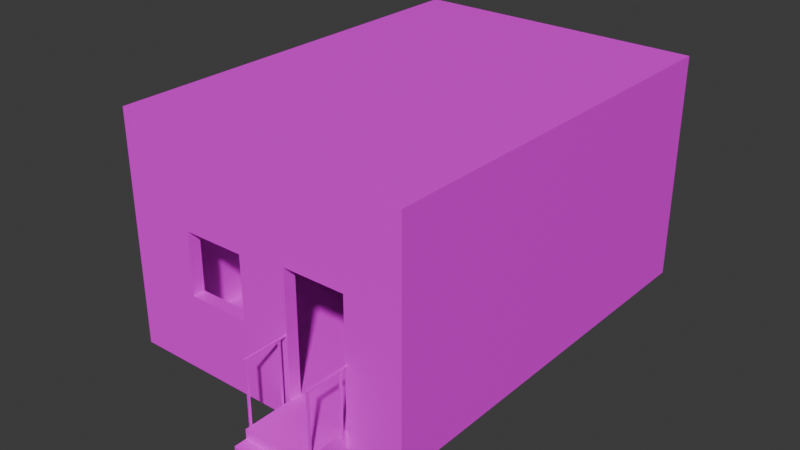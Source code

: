 # Source: windowRoom.blend  (saved by Blender 4.4.32; exported with 4.5.12 LTS)
import bpy
from mathutils import Matrix  # noqa: F401  (used for matrix-valued properties, if any)

bpy.ops.wm.read_factory_settings(use_empty=True)
scene = bpy.context.scene
scene.name = 'Scene'

# ---- collections
col_room = bpy.data.collections.new('room'); scene.collection.children.link(col_room)
col_room_model = bpy.data.collections.new('room model'); col_room.children.link(col_room_model)
col_room_rig = bpy.data.collections.new('room rig'); col_room.children.link(col_room_rig)
col_room_occlusion = bpy.data.collections.new('room occlusion'); col_room.children.link(col_room_occlusion)

# ---- images (referenced by path relative to the original .blend; pixels are not part of the script)
import os
ASSET_DIR = os.environ.get("B2B_ASSET_DIR", "")  # directory of the original .blend (textures are referenced by path, not embedded)
HERE = os.path.dirname(os.path.abspath(__file__))  # packed textures are extracted next to this script under _unpacked/

def load_image(name, relpath, width, height, colorspace="sRGB"):
    """Load a texture the original file referenced (path relative to the .blend, or extracted next to this script)."""
    p = next((c for c in (os.path.join(HERE, relpath), os.path.join(ASSET_DIR, relpath)) if relpath and os.path.exists(c)), "")
    if p:
        img = bpy.data.images.load(p, check_existing=True)
        img.name = name
    else:  # same state as the original file: an image datablock whose file is absent (Cycles renders it pink)
        img = bpy.data.images.new(name, width, height)
        img.source = "FILE"
        img.filepath = "//" + (relpath or name)
    img.colorspace_settings.name = colorspace
    return img
img_testmap_1_1 = load_image('testmap 1:1', '', 1024, 1024, 'sRGB')

# ---- materials (node trees are filled in below, after node groups)
mat_wall_inside = bpy.data.materials.new('wall inside')
mat_wall_inside.alpha_threshold = 0.0
mat_wall_inside.use_backface_culling = True
mat_wall_inside.diffuse_color = (0.1065, 0.0789, 0.8012, 1.0)
mat_wall_inside.roughness = 0.5
mat_wall_inside.line_color = (0.0, 0.0, 0.0, 1.0)
mat_floor = bpy.data.materials.new('floor')
mat_floor.alpha_threshold = 0.0
mat_floor.use_backface_culling = True
mat_floor.diffuse_color = (0.5743, 0.02949, 0.8015, 1.0)
mat_floor.roughness = 0.5
mat_floor.line_color = (0.0, 0.0, 0.0, 1.0)
mat_ceiling = bpy.data.materials.new('ceiling')
mat_ceiling.alpha_threshold = 0.0
mat_ceiling.use_backface_culling = True
mat_ceiling.diffuse_color = (0.8018, 0.03523, 0.08787, 1.0)
mat_ceiling.roughness = 0.5
mat_ceiling.line_color = (0.0, 0.0, 0.0, 1.0)
mat_wall_outside = bpy.data.materials.new('wall outside')
mat_wall_outside.alpha_threshold = 0.0
mat_wall_outside.use_backface_culling = True
mat_wall_outside.diffuse_color = (0.09886, 0.4051, 0.8015, 1.0)
mat_wall_outside.roughness = 0.5
mat_wall_outside.line_color = (0.0, 0.0, 0.0, 1.0)
mat_roof = bpy.data.materials.new('roof')
mat_roof.alpha_threshold = 0.0
mat_roof.use_backface_culling = True
mat_roof.diffuse_color = (0.302, 0.8017, 0.146, 1.0)
mat_roof.roughness = 0.5
mat_roof.line_color = (0.0, 0.0, 0.0, 1.0)
mat_stairs = bpy.data.materials.new('stairs')
mat_stairs.alpha_threshold = 0.0
mat_stairs.use_backface_culling = True
mat_stairs.diffuse_color = (0.8021, 0.4659, 0.01487, 1.0)
mat_stairs.roughness = 0.5
mat_stairs.line_color = (0.0, 0.0, 0.0, 1.0)
mat_collision_shape_001 = bpy.data.materials.new('collision shape.001')
mat_collision_shape_001.surface_render_method = 'BLENDED'
mat_collision_shape_001.blend_method = 'BLEND'
mat_collision_shape_001.alpha_threshold = 0.0
mat_collision_shape_001.diffuse_color = (0.0, 0.76, 3.805e-05, 1.0)
mat_collision_shape_001.roughness = 0.5
mat_collision_shape_001.line_color = (0.0, 0.0, 0.0, 0.5)
mat_occmesh_double_sided = bpy.data.materials.new('occmesh double sided')
mat_occmesh_double_sided.surface_render_method = 'BLENDED'
mat_occmesh_double_sided.blend_method = 'BLEND'
mat_occmesh_double_sided.alpha_threshold = 0.0
mat_occmesh_double_sided.diffuse_color = (0.1399, 0.3178, 0.8, 1.0)
mat_occmesh_double_sided.roughness = 0.5
mat_occmesh_double_sided.line_color = (0.0, 0.0, 0.0, 0.2)
mat_occmesh_single_sided = bpy.data.materials.new('occmesh single sided')
mat_occmesh_single_sided.surface_render_method = 'BLENDED'
mat_occmesh_single_sided.blend_method = 'BLEND'
mat_occmesh_single_sided.alpha_threshold = 0.0
mat_occmesh_single_sided.diffuse_color = (0.0, 0.8, 0.1037, 1.0)
mat_occmesh_single_sided.roughness = 0.5
mat_occmesh_single_sided.line_color = (0.0, 0.0, 0.0, 0.2)

# ---- material node trees
mat_wall_inside.use_nodes = True; mat_wall_inside.node_tree.nodes.clear()
_N = mat_wall_inside.node_tree.nodes; _L = mat_wall_inside.node_tree.links
n0 = _N.new('ShaderNodeOutputMaterial'); n0.name = 'Material Output'; n0.location = (300, 300)
n1 = _N.new('ShaderNodeBsdfPrincipled'); n1.name = 'Principled BSDF'; n1.location = (10, 300)
n1.inputs[3].default_value = 1.45
n2 = _N.new('ShaderNodeTexImage'); n2.name = 'Image Texture'; n2.location = (-280, 280)
n2.image = img_testmap_1_1
_L.new(n1.outputs[0], n0.inputs[0])
_L.new(n2.outputs[0], n1.inputs[0])
n0.is_active_output = True
mat_floor.use_nodes = True; mat_floor.node_tree.nodes.clear()
_N = mat_floor.node_tree.nodes; _L = mat_floor.node_tree.links
n0 = _N.new('ShaderNodeOutputMaterial'); n0.name = 'Material Output'; n0.location = (300, 300)
n1 = _N.new('ShaderNodeBsdfPrincipled'); n1.name = 'Principled BSDF'; n1.location = (10, 300)
n1.inputs[3].default_value = 1.45
n2 = _N.new('ShaderNodeTexImage'); n2.name = 'Image Texture'; n2.location = (-280, 280)
n2.image = img_testmap_1_1
_L.new(n1.outputs[0], n0.inputs[0])
_L.new(n2.outputs[0], n1.inputs[0])
n0.is_active_output = True
mat_ceiling.use_nodes = True; mat_ceiling.node_tree.nodes.clear()
_N = mat_ceiling.node_tree.nodes; _L = mat_ceiling.node_tree.links
n0 = _N.new('ShaderNodeOutputMaterial'); n0.name = 'Material Output'; n0.location = (300, 300)
n1 = _N.new('ShaderNodeBsdfPrincipled'); n1.name = 'Principled BSDF'; n1.location = (10, 300)
n1.inputs[3].default_value = 1.45
n2 = _N.new('ShaderNodeTexImage'); n2.name = 'Image Texture'; n2.location = (-280, 280)
n2.image = img_testmap_1_1
_L.new(n1.outputs[0], n0.inputs[0])
_L.new(n2.outputs[0], n1.inputs[0])
n0.is_active_output = True
mat_wall_outside.use_nodes = True; mat_wall_outside.node_tree.nodes.clear()
_N = mat_wall_outside.node_tree.nodes; _L = mat_wall_outside.node_tree.links
n0 = _N.new('ShaderNodeOutputMaterial'); n0.name = 'Material Output'; n0.location = (300, 300)
n1 = _N.new('ShaderNodeBsdfPrincipled'); n1.name = 'Principled BSDF'; n1.location = (10, 300)
n1.inputs[3].default_value = 1.45
n2 = _N.new('ShaderNodeTexImage'); n2.name = 'Image Texture'; n2.location = (-280, 280)
n2.image = img_testmap_1_1
_L.new(n1.outputs[0], n0.inputs[0])
_L.new(n2.outputs[0], n1.inputs[0])
n0.is_active_output = True
mat_roof.use_nodes = True; mat_roof.node_tree.nodes.clear()
_N = mat_roof.node_tree.nodes; _L = mat_roof.node_tree.links
n0 = _N.new('ShaderNodeOutputMaterial'); n0.name = 'Material Output'; n0.location = (300, 300)
n1 = _N.new('ShaderNodeBsdfPrincipled'); n1.name = 'Principled BSDF'; n1.location = (10, 300)
n1.inputs[3].default_value = 1.45
n2 = _N.new('ShaderNodeTexImage'); n2.name = 'Image Texture'; n2.location = (-280, 280)
n2.image = img_testmap_1_1
_L.new(n1.outputs[0], n0.inputs[0])
_L.new(n2.outputs[0], n1.inputs[0])
n0.is_active_output = True
mat_stairs.use_nodes = True; mat_stairs.node_tree.nodes.clear()
_N = mat_stairs.node_tree.nodes; _L = mat_stairs.node_tree.links
n0 = _N.new('ShaderNodeOutputMaterial'); n0.name = 'Material Output'; n0.location = (300, 300)
n1 = _N.new('ShaderNodeBsdfPrincipled'); n1.name = 'Principled BSDF'; n1.location = (10, 300)
n1.inputs[3].default_value = 1.45
n2 = _N.new('ShaderNodeTexImage'); n2.name = 'Image Texture'; n2.location = (-280, 280)
n2.image = img_testmap_1_1
_L.new(n1.outputs[0], n0.inputs[0])
_L.new(n2.outputs[0], n1.inputs[0])
n0.is_active_output = True
mat_collision_shape_001.use_nodes = True; mat_collision_shape_001.node_tree.nodes.clear()
_N = mat_collision_shape_001.node_tree.nodes; _L = mat_collision_shape_001.node_tree.links
n0 = _N.new('ShaderNodeBsdfPrincipled'); n0.name = 'Principled BSDF'; n0.location = (10, 300)
n0.distribution = 'GGX'
n0.subsurface_method = 'BURLEY'
n0.inputs[0].default_value = (0.0, 0.76, 3.8e-05, 1.0)
n0.inputs[3].default_value = 1.45
n0.inputs[4].default_value = 0.5
n0.inputs[27].default_value = (0.0, 0.0, 0.0, 1.0)
n0.inputs[28].default_value = 1.0
n1 = _N.new('ShaderNodeOutputMaterial'); n1.name = 'Material Output'; n1.location = (300, 300)
_L.new(n0.outputs[0], n1.inputs[0])
n1.is_active_output = True
mat_occmesh_double_sided.use_nodes = True; mat_occmesh_double_sided.node_tree.nodes.clear()
_N = mat_occmesh_double_sided.node_tree.nodes; _L = mat_occmesh_double_sided.node_tree.links
n0 = _N.new('ShaderNodeBsdfPrincipled'); n0.name = 'Principled BSDF'; n0.location = (10, 300)
n0.distribution = 'GGX'
n0.subsurface_method = 'BURLEY'
n0.inputs[0].default_value = (0.1399, 0.3178, 0.8, 1.0)
n0.inputs[3].default_value = 1.45
n0.inputs[4].default_value = 0.25
n0.inputs[27].default_value = (0.0, 0.0, 0.0, 1.0)
n0.inputs[28].default_value = 1.0
n1 = _N.new('ShaderNodeOutputMaterial'); n1.name = 'Material Output'; n1.location = (300, 300)
_L.new(n0.outputs[0], n1.inputs[0])
n1.is_active_output = True
mat_occmesh_single_sided.use_nodes = True; mat_occmesh_single_sided.node_tree.nodes.clear()
_N = mat_occmesh_single_sided.node_tree.nodes; _L = mat_occmesh_single_sided.node_tree.links
n0 = _N.new('ShaderNodeBsdfPrincipled'); n0.name = 'Principled BSDF'; n0.location = (10, 300)
n0.distribution = 'GGX'
n0.subsurface_method = 'BURLEY'
n0.inputs[0].default_value = (0.0, 0.8, 0.1037, 1.0)
n0.inputs[3].default_value = 1.45
n0.inputs[4].default_value = 0.25
n0.inputs[27].default_value = (0.0, 0.0, 0.0, 1.0)
n0.inputs[28].default_value = 1.0
n1 = _N.new('ShaderNodeOutputMaterial'); n1.name = 'Material Output'; n1.location = (300, 300)
_L.new(n0.outputs[0], n1.inputs[0])
n1.is_active_output = True

# ---- world
world_world = bpy.data.worlds.new('World'); scene.world = world_world
world_world.use_nodes = True; world_world.node_tree.nodes.clear()
_N = world_world.node_tree.nodes; _L = world_world.node_tree.links
n0 = _N.new('ShaderNodeOutputWorld'); n0.name = 'World Output'; n0.location = (300, 300)
n1 = _N.new('ShaderNodeBackground'); n1.name = 'Background'; n1.location = (10, 300)
n1.inputs[0].default_value = (0.05088, 0.05088, 0.05088, 1.0)
_L.new(n1.outputs[0], n0.inputs[0])
n0.is_active_output = True
world_world.color = (0.05088, 0.05088, 0.05088)
world_world.sun_shadow_jitter_overblur = 0.0

# ---- meshes
me_room = bpy.data.meshes.new('room')
me_room.from_pydata([(2.0, 3.0, 0.3), (-2.0, -3.0, 3.3), (2.0, -3.0, 0.3), (-2.0, 3.0, 3.3), (-2.0, 3.0, 0.3), (2.0, 3.0, 3.3), (-2.0, -3.0, 0.3), (2.0, -3.0, 3.3), (2.4, 3.5, 0.0), (-2.4, 3.5, 3.7), (-2.4, 3.5, 0.0), (2.4, 3.5, 3.7), (-2.4, -3.2, 3.7), (-2.4, -3.2, 0.0), (2.4, -3.2, 0.0), (2.4, -3.2, 3.7), (1.5, -3.0, 0.3), (1.5, -3.0, 2.3), (0.5, -3.0, 2.3), (0.5, -3.0, 0.3), (1.5, -3.2, 0.3), (1.5, -3.2, 2.3), (0.5, -3.2, 2.3), (0.5, -3.2, 0.3), (-0.3, -3.0, 2.2), (-0.3, -3.0, 1.2), (-1.3, -3.0, 2.2), (-1.3, -3.0, 1.2), (-0.3, -3.2, 2.2), (-0.3, -3.2, 1.2), (-1.3, -3.2, 2.2), (-1.3, -3.2, 1.2), (1.5, -4.0, 0.3), (0.5, -4.0, 0.3), (1.5, -4.0, 0.15), (0.5, -4.0, 0.15), (1.5, -4.2, 0.15), (0.5, -4.2, 0.15), (1.5, -4.2, -5.96e-08), (0.5, -4.2, -5.96e-08), (1.5, -3.2, -5.96e-08), (0.5, -3.2, -5.96e-08), (1.5, -3.9, 0.28), (1.5, -3.87, 0.28), (1.5, -3.87, 0.25), (1.5, -3.9, 0.25), (1.51, -3.9, 0.28), (1.51, -3.87, 0.28), (1.54, -3.87, 0.25), (1.54, -3.9, 0.25), (1.51, -3.9, 1.28), (1.51, -3.87, 1.28), (1.54, -3.87, 1.28), (1.54, -3.9, 1.28), (1.5, -3.33, 0.28), (1.5, -3.3, 0.28), (1.5, -3.3, 0.25), (1.5, -3.33, 0.25), (1.51, -3.33, 0.28), (1.51, -3.3, 0.28), (1.54, -3.3, 0.25), (1.54, -3.33, 0.25), (1.51, -3.33, 1.28), (1.51, -3.3, 1.28), (1.54, -3.3, 1.28), (1.54, -3.33, 1.28), (1.51, -3.92, 1.28), (1.51, -3.92, 1.3), (1.54, -3.92, 1.28), (1.54, -3.92, 1.3), (1.51, -3.2, 1.28), (1.51, -3.2, 1.3), (1.54, -3.2, 1.28), (1.54, -3.2, 1.3), (0.4975, -3.9, 0.28), (0.4975, -3.87, 0.28), (0.4975, -3.87, 0.25), (0.4975, -3.9, 0.25), (0.4875, -3.9, 0.28), (0.4875, -3.87, 0.28), (0.4575, -3.87, 0.25), (0.4575, -3.9, 0.25), (0.4875, -3.9, 1.28), (0.4875, -3.87, 1.28), (0.4575, -3.87, 1.28), (0.4575, -3.9, 1.28), (0.4975, -3.33, 0.28), (0.4975, -3.3, 0.28), (0.4975, -3.3, 0.25), (0.4975, -3.33, 0.25), (0.4875, -3.33, 0.28), (0.4875, -3.3, 0.28), (0.4575, -3.3, 0.25), (0.4575, -3.33, 0.25), (0.4875, -3.33, 1.28), (0.4875, -3.3, 1.28), (0.4575, -3.3, 1.28), (0.4575, -3.33, 1.28), (0.4875, -3.92, 1.28), (0.4875, -3.92, 1.3), (0.4575, -3.92, 1.28), (0.4575, -3.92, 1.3), (0.4875, -3.2, 1.28), (0.4875, -3.2, 1.3), (0.4575, -3.2, 1.28), (0.4575, -3.2, 1.3)], [], [(4, 0, 5, 3), (6, 4, 3, 1), (10, 9, 11, 8), (1, 3, 5, 7), (0, 2, 7, 5), (7, 2, 16, 17), (9, 10, 13, 12), (8, 11, 15, 14), (11, 9, 12, 15), (18, 22, 23, 19), (17, 21, 22, 18), (16, 20, 21, 17), (2, 0, 16), (6, 1, 26, 27), (24, 25, 29, 28), (26, 24, 28, 30), (27, 26, 30, 31), (25, 27, 31, 29), (19, 25, 24, 18), (25, 19, 6, 27), (26, 1, 24), (17, 18, 7), (1, 7, 18, 24), (4, 6, 19), (4, 19, 16, 0), (13, 31, 30, 12), (23, 22, 28, 29), (15, 21, 20, 14), (21, 15, 22), (30, 28, 12), (12, 28, 22, 15), (29, 31, 13, 23), (23, 13, 41), (19, 23, 20, 16), (20, 23, 33, 32), (32, 33, 35, 34), (34, 35, 37, 36), (36, 37, 39, 38), (34, 40, 20, 32), (40, 34, 36, 38), (20, 40, 14), (23, 41, 35, 33), (35, 41, 39, 37), (42, 45, 49, 46), (43, 47, 48, 44), (44, 48, 49, 45), (42, 46, 47, 43), (48, 52, 53, 49), (46, 50, 51, 47), (46, 49, 53, 50), (47, 51, 52, 48), (54, 57, 61, 58), (55, 59, 60, 56), (56, 60, 61, 57), (54, 58, 59, 55), (60, 64, 65, 61), (58, 62, 63, 59), (58, 61, 65, 62), (59, 63, 64, 60), (66, 68, 69, 67), (74, 78, 81, 77), (68, 66, 70, 72), (69, 68, 72, 73), (67, 69, 73, 71), (66, 67, 71, 70), (75, 76, 80, 79), (76, 77, 81, 80), (74, 75, 79, 78), (80, 81, 85, 84), (78, 79, 83, 82), (78, 82, 85, 81), (79, 80, 84, 83), (86, 90, 93, 89), (87, 88, 92, 91), (88, 89, 93, 92), (86, 87, 91, 90), (92, 93, 97, 96), (90, 91, 95, 94), (90, 94, 97, 93), (91, 92, 96, 95), (98, 99, 101, 100), (100, 104, 102, 98), (101, 105, 104, 100), (99, 103, 105, 101), (98, 102, 103, 99)])
me_room.polygons.foreach_set('material_index', [0, 0, 3, 2, 0, 0, 3, 3, 4, 0, 0, 0, 1, 0, 0, 0, 0, 0, 0, 0, 0, 0, 0, 1, 1, 3, 3, 3, 3, 3, 3, 3, 3, 1, 5, 5, 5, 5, 5, 5, 3, 5, 5, 5, 5, 5, 5, 5, 5, 5, 5, 5, 5, 5, 5, 5, 5, 5, 5, 5, 5, 5, 5, 5, 5, 5, 5, 5, 5, 5, 5, 5, 5, 5, 5, 5, 5, 5, 5, 5, 5, 5, 5, 5, 5])
_k = set([(0, 2), (0, 4), (0, 5), (1, 3), (1, 6), (1, 7), (2, 7), (2, 16), (3, 4), (3, 5), (4, 6), (5, 7), (6, 19), (8, 11), (9, 10), (9, 11), (9, 12), (11, 15), (12, 13), (12, 15), (14, 15), (16, 17), (16, 20), (17, 18), (17, 21), (18, 19), (18, 22), (19, 23), (20, 21), (20, 32), (20, 40), (21, 22), (22, 23), (23, 33), (23, 41), (24, 25), (24, 26), (24, 28), (25, 27), (25, 29), (26, 27), (26, 30), (27, 31), (28, 29), (28, 30), (29, 31), (30, 31), (32, 33), (32, 34), (33, 35), (34, 35), (34, 36), (35, 37), (36, 37), (36, 38), (37, 39), (42, 46), (43, 47), (44, 48), (45, 49), (46, 47), (46, 50), (47, 51), (48, 49), (48, 52), (49, 53), (54, 58), (55, 59), (56, 60), (57, 61), (58, 59), (58, 62), (59, 63), (60, 61), (60, 64), (61, 65), (66, 67), (66, 68), (66, 70), (67, 69), (67, 71), (68, 69), (68, 72), (69, 73), (74, 78), (75, 79), (76, 80), (77, 81), (78, 79), (78, 82), (79, 83), (80, 81), (80, 84), (81, 85), (86, 90), (87, 91), (88, 92), (89, 93), (90, 91), (90, 94), (91, 95), (92, 93), (92, 96), (93, 97), (98, 99), (98, 100), (98, 102), (99, 101), (99, 103), (100, 101), (100, 104), (101, 105)])
me_room.attributes.new('sharp_edge', 'BOOLEAN', 'EDGE').data.foreach_set('value', [ (min(e.vertices), max(e.vertices)) in _k for e in me_room.edges])
_uv = me_room.uv_layers.new(name='UVMap')
_uv.uv.foreach_set('vector', [-4.0, 0.6, 4.0, 0.6, 4.0, 6.6, -4.0, 6.6, -6.0, 0.6, 6.0, 0.6, 6.0, 6.6, -6.0, 6.6, 4.8, 0.0, 4.8, 7.4, -4.8, 7.4, -4.8, 0.0, -4.0, 6.0, -4.0, -6.0, 4.0, -6.0, 4.0, 6.0, -6.0, 0.6, 6.0, 0.6, 6.0, 6.6, -6.0, 6.6, -4.0, 6.6, -4.0, 0.6, -3.0, 0.6, -3.0, 4.6, -7.0, 7.4, -7.0, 0.0, 6.4, 0.0, 6.4, 7.4, 7.0, 0.0, 7.0, 7.4, -6.4, 7.4, -6.4, 0.0, 4.8, 7.0, -4.8, 7.0, -4.8, -6.4, 4.8, -6.4, -6.0, 4.6, -6.4, 4.6, -6.4, 0.6, -6.0, 0.6, 3.0, 6.0, 3.0, 6.4, 1.0, 6.4, 1.0, 6.0, 6.0, 0.6, 6.4, 0.6, 6.4, 4.6, 6.0, 4.6, 4.0, -6.0, 4.0, 6.0, 3.0, -6.0, 4.0, 0.6, 4.0, 6.6, 2.6, 4.4, 2.6, 2.4, 6.0, 4.4, 6.0, 2.4, 6.4, 2.4, 6.4, 4.4, -2.6, 6.0, -0.6, 6.0, -0.6, 6.4, -2.6, 6.4, -6.0, 2.4, -6.0, 4.4, -6.4, 4.4, -6.4, 2.4, -0.6, -6.0, -2.6, -6.0, -2.6, -6.4, -0.6, -6.4, -1.0, 0.6, 0.6, 2.4, 0.6, 4.4, -1.0, 4.6, 0.6, 2.4, -1.0, 0.6, 4.0, 0.6, 2.6, 2.4, 2.6, 4.4, 4.0, 6.6, 0.6, 4.4, -3.0, 4.6, -1.0, 4.6, -4.0, 6.6, 4.0, 6.6, -4.0, 6.6, -1.0, 4.6, 0.6, 4.4, -4.0, 6.0, -4.0, -6.0, 1.0, -6.0, -4.0, 6.0, 1.0, -6.0, 3.0, -6.0, 4.0, 6.0, -4.8, 0.0, -2.6, 2.4, -2.6, 4.4, -4.8, 7.4, 1.0, 0.6, 1.0, 4.6, -0.6, 4.4, -0.6, 2.4, 4.8, 7.4, 3.0, 4.6, 3.0, 0.6, 4.8, 0.0, 3.0, 4.6, 4.8, 7.4, 1.0, 4.6, -2.6, 4.4, -0.6, 4.4, -4.8, 7.4, -4.8, 7.4, -0.6, 4.4, 1.0, 4.6, 4.8, 7.4, -0.6, 2.4, -2.6, 2.4, -4.8, 0.0, 1.0, 0.6, 1.0, 0.6, -4.8, 0.0, 1.0, -1.192e-07, 1.0, -6.0, 1.0, -6.4, 3.0, -6.4, 3.0, -6.0, 3.0, -6.4, 1.0, -6.4, 1.0, -8.0, 3.0, -8.0, 3.0, 0.6, 1.0, 0.6, 1.0, 0.3, 3.0, 0.3, 3.0, -8.0, 1.0, -8.0, 1.0, -8.4, 3.0, -8.4, 3.0, 0.3, 1.0, 0.3, 1.0, -1.192e-07, 3.0, -1.192e-07, -8.0, 0.3, -6.4, -1.192e-07, -6.4, 0.6, -8.0, 0.6, -6.4, -1.192e-07, -8.0, 0.3, -8.4, 0.3, -8.4, -1.192e-07, 3.0, 0.6, 3.0, -1.192e-07, 4.8, 0.0, 6.4, 0.6, 6.4, -1.192e-07, 8.0, 0.3, 8.0, 0.6, 8.0, 0.3, 6.4, -1.192e-07, 8.4, -1.192e-07, 8.4, 0.3, 3.0, 0.56, 3.0, 0.5, 3.08, 0.5, 3.02, 0.56, -3.0, 0.56, -3.02, 0.56, -3.08, 0.5, -3.0, 0.5, 3.0, 7.74, 3.08, 7.74, 3.08, 7.8, 3.0, 7.8, 3.0, -7.8, 3.02, -7.8, 3.02, -7.74, 3.0, -7.74, -7.74, 0.5, -7.74, 2.56, -7.8, 2.56, -7.8, 0.5, 7.8, 0.56, 7.8, 2.56, 7.74, 2.56, 7.74, 0.56, 3.02, 0.56, 3.08, 0.5, 3.08, 2.56, 3.02, 2.56, -3.02, 0.56, -3.02, 2.56, -3.08, 2.56, -3.08, 0.5, 3.0, 0.56, 3.0, 0.5, 3.08, 0.5, 3.02, 0.56, -3.0, 0.56, -3.02, 0.56, -3.08, 0.5, -3.0, 0.5, 3.0, 6.6, 3.08, 6.6, 3.08, 6.66, 3.0, 6.66, 3.0, -6.66, 3.02, -6.66, 3.02, -6.6, 3.0, -6.6, -6.6, 0.5, -6.6, 2.56, -6.66, 2.56, -6.66, 0.5, 6.66, 0.56, 6.66, 2.56, 6.6, 2.56, 6.6, 0.56, 3.02, 0.56, 3.08, 0.5, 3.08, 2.56, 3.02, 2.56, -3.02, 0.56, -3.02, 2.56, -3.08, 2.56, -3.08, 0.5, 3.02, 2.56, 3.08, 2.56, 3.08, 2.6, 3.02, 2.6, 0.995, 0.56, 0.975, 0.56, 0.915, 0.5, 0.995, 0.5, 3.08, 7.84, 3.02, 7.84, 3.02, 6.4, 3.08, 6.4, -7.84, 2.6, -7.84, 2.56, -6.4, 2.56, -6.4, 2.6, 3.02, -7.84, 3.08, -7.84, 3.08, -6.4, 3.02, -6.4, 7.84, 2.56, 7.84, 2.6, 6.4, 2.6, 6.4, 2.56, -0.995, 0.56, -0.995, 0.5, -0.915, 0.5, -0.975, 0.56, 0.995, 7.74, 0.995, 7.8, 0.915, 7.8, 0.915, 7.74, 0.995, -7.8, 0.995, -7.74, 0.975, -7.74, 0.975, -7.8, 7.74, 0.5, 7.8, 0.5, 7.8, 2.56, 7.74, 2.56, -7.8, 0.56, -7.74, 0.56, -7.74, 2.56, -7.8, 2.56, 0.975, 0.56, 0.975, 2.56, 0.915, 2.56, 0.915, 0.5, -0.975, 0.56, -0.915, 0.5, -0.915, 2.56, -0.975, 2.56, 0.995, 0.56, 0.975, 0.56, 0.915, 0.5, 0.995, 0.5, -0.995, 0.56, -0.995, 0.5, -0.915, 0.5, -0.975, 0.56, 0.995, 6.6, 0.995, 6.66, 0.915, 6.66, 0.915, 6.6, 0.995, -6.66, 0.995, -6.6, 0.975, -6.6, 0.975, -6.66, 6.6, 0.5, 6.66, 0.5, 6.66, 2.56, 6.6, 2.56, -6.66, 0.56, -6.6, 0.56, -6.6, 2.56, -6.66, 2.56, 0.975, 0.56, 0.975, 2.56, 0.915, 2.56, 0.915, 0.5, -0.975, 0.56, -0.915, 0.5, -0.915, 2.56, -0.975, 2.56, 0.975, 2.56, 0.975, 2.6, 0.915, 2.6, 0.915, 2.56, 0.915, 7.84, 0.915, 6.4, 0.975, 6.4, 0.975, 7.84, 7.84, 2.6, 6.4, 2.6, 6.4, 2.56, 7.84, 2.56, 0.975, -7.84, 0.975, -6.4, 0.915, -6.4, 0.915, -7.84, -7.84, 2.56, -6.4, 2.56, -6.4, 2.6, -7.84, 2.6])
me_room.materials.append(mat_wall_inside)
me_room.materials.append(mat_floor)
me_room.materials.append(mat_ceiling)
me_room.materials.append(mat_wall_outside)
me_room.materials.append(mat_roof)
me_room.materials.append(mat_stairs)
me_room.use_mirror_vertex_groups = False
me_room.update()
me_collision_box_001 = bpy.data.meshes.new('collision box.001')
me_collision_box_001.from_pydata([(0.5, 0.5, -0.5), (0.5, -0.5, -0.5), (-0.5, -0.5, -0.5), (-0.5, 0.5, -0.5), (0.5, 0.5, 0.5), (0.5, -0.5, 0.5), (-0.5, -0.5, 0.5), (-0.5, 0.5, 0.5)], [], [(0, 1, 2, 3), (4, 7, 6, 5), (0, 4, 5, 1), (1, 5, 6, 2), (2, 6, 7, 3), (4, 0, 3, 7)])
me_collision_box_001.materials.append(mat_collision_shape_001)
me_collision_box_001.use_remesh_preserve_volume = False
me_collision_box_001.use_remesh_preserve_attributes = False
me_collision_box_001.use_mirror_vertex_groups = False
me_collision_box_001.update()
me_room_occmesh = bpy.data.meshes.new('room occmesh')
me_room_occmesh.from_pydata([(0.45, -3.1, 2.35), (-2.1, -3.1, 0.15), (-2.1, 3.1, 0.15), (2.1, 3.1, 0.15), (2.1, -3.1, 0.15), (1.55, -3.1, 0.15), (0.45, -3.1, 0.15), (-2.1, -3.1, 3.4), (-2.1, 3.1, 3.4), (2.1, 3.1, 3.4), (2.1, -3.1, 3.4), (1.55, -3.1, 2.35), (-1.35, -3.1, 2.25), (-0.25, -3.1, 2.25), (-0.25, -3.1, 1.15), (-1.35, -3.1, 1.15)], [], [(2, 3, 9, 8), (0, 7, 10, 11), (3, 4, 10, 9), (5, 11, 10, 4), (8, 7, 1, 2), (3, 2, 1, 4), (7, 8, 9, 10), (14, 13, 0, 6), (14, 6, 1, 15), (1, 7, 12, 15), (0, 13, 12, 7)])
me_room_occmesh.materials.append(mat_occmesh_double_sided)
me_room_occmesh.materials.append(mat_occmesh_single_sided)
me_room_occmesh.use_remesh_preserve_volume = False
me_room_occmesh.use_remesh_preserve_attributes = False
me_room_occmesh.use_mirror_vertex_groups = False
me_room_occmesh.update()

# ---- objects
ob_room = bpy.data.objects.new('room', me_room)
ob_collision_box_001 = bpy.data.objects.new('collision box.001', me_collision_box_001)
ob_collision_box_002 = bpy.data.objects.new('collision box.002', me_collision_box_001)
ob_collision_box_003 = bpy.data.objects.new('collision box.003', me_collision_box_001)
ob_collision_box_004 = bpy.data.objects.new('collision box.004', me_collision_box_001)
ob_collision_box_005 = bpy.data.objects.new('collision box.005', me_collision_box_001)
ob_collision_box_006 = bpy.data.objects.new('collision box.006', me_collision_box_001)
ob_collision_box_007 = bpy.data.objects.new('collision box.007', me_collision_box_001)
ob_collision_box_008 = bpy.data.objects.new('collision box.008', me_collision_box_001)
ob_collision_box_009 = bpy.data.objects.new('collision box.009', me_collision_box_001)
ob_collision_box_010 = bpy.data.objects.new('collision box.010', me_collision_box_001)
ob_collision_box_011 = bpy.data.objects.new('collision box.011', me_collision_box_001)
ob_collision_box_012 = bpy.data.objects.new('collision box.012', me_collision_box_001)
ob_collision_box_013 = bpy.data.objects.new('collision box.013', me_collision_box_001)
ob_collision_box_014 = bpy.data.objects.new('collision box.014', me_collision_box_001)
ob_collision_box_015 = bpy.data.objects.new('collision box.015', me_collision_box_001)
ob_room_occmesh = bpy.data.objects.new('room occmesh', me_room_occmesh)

# ---- transforms, parenting, visibility, modifiers, constraints
ob_room.location = (0.0, 0.0, 0.0)
ob_room.lock_rotations_4d = False
ob_room.empty_display_type = 'ARROWS'
ob_room.lineart.crease_threshold = 0.0
ob_collision_box_001.parent = ob_room
ob_collision_box_001.location = (2.1, 0.0, 1.75)
ob_collision_box_001.scale = (0.2, 6.0, 3.5)
ob_collision_box_001.lock_rotations_4d = False
ob_collision_box_001.empty_display_type = 'ARROWS'
ob_collision_box_001.display_type = 'SOLID'
ob_collision_box_001.show_transparent = True
ob_collision_box_001.lineart.crease_threshold = 0.0
ob_collision_box_002.parent = ob_room
ob_collision_box_002.location = (-2.1, 0.0, 1.75)
ob_collision_box_002.scale = (0.2, 6.0, 3.5)
ob_collision_box_002.lock_rotations_4d = False
ob_collision_box_002.empty_display_type = 'ARROWS'
ob_collision_box_002.display_type = 'SOLID'
ob_collision_box_002.show_transparent = True
ob_collision_box_002.lineart.crease_threshold = 0.0
ob_collision_box_003.parent = ob_room
ob_collision_box_003.location = (2.384e-07, 3.1, 1.75)
ob_collision_box_003.scale = (4.4, 0.2, 3.5)
ob_collision_box_003.lock_rotations_4d = False
ob_collision_box_003.empty_display_type = 'ARROWS'
ob_collision_box_003.display_type = 'SOLID'
ob_collision_box_003.show_transparent = True
ob_collision_box_003.lineart.crease_threshold = 0.0
ob_collision_box_004.parent = ob_room
ob_collision_box_004.location = (2.384e-07, -3.1, 2.9)
ob_collision_box_004.scale = (4.4, 0.2, 1.2)
ob_collision_box_004.lock_rotations_4d = False
ob_collision_box_004.empty_display_type = 'ARROWS'
ob_collision_box_004.display_type = 'SOLID'
ob_collision_box_004.show_transparent = True
ob_collision_box_004.lineart.crease_threshold = 0.0
ob_collision_box_005.parent = ob_room
ob_collision_box_005.location = (-0.85, -3.1, 0.75)
ob_collision_box_005.scale = (2.7, 0.2, 0.9)
ob_collision_box_005.lock_rotations_4d = False
ob_collision_box_005.empty_display_type = 'ARROWS'
ob_collision_box_005.display_type = 'SOLID'
ob_collision_box_005.show_transparent = True
ob_collision_box_005.lineart.crease_threshold = 0.0
ob_collision_box_006.parent = ob_room
ob_collision_box_006.location = (0.0, -3.1, 0.15)
ob_collision_box_006.scale = (4.4, 0.2, 0.3)
ob_collision_box_006.lock_rotations_4d = False
ob_collision_box_006.empty_display_type = 'ARROWS'
ob_collision_box_006.display_type = 'SOLID'
ob_collision_box_006.show_transparent = True
ob_collision_box_006.lineart.crease_threshold = 0.0
ob_collision_box_007.parent = ob_room
ob_collision_box_007.location = (-1.75, -3.1, 1.75)
ob_collision_box_007.scale = (0.9, 0.2, 1.1)
ob_collision_box_007.lock_rotations_4d = False
ob_collision_box_007.empty_display_type = 'ARROWS'
ob_collision_box_007.display_type = 'SOLID'
ob_collision_box_007.show_transparent = True
ob_collision_box_007.lineart.crease_threshold = 0.0
ob_collision_box_008.parent = ob_room
ob_collision_box_008.location = (0.1, -3.1, 1.75)
ob_collision_box_008.scale = (0.8, 0.2, 1.1)
ob_collision_box_008.lock_rotations_4d = False
ob_collision_box_008.empty_display_type = 'ARROWS'
ob_collision_box_008.display_type = 'SOLID'
ob_collision_box_008.show_transparent = True
ob_collision_box_008.lineart.crease_threshold = 0.0
ob_collision_box_009.parent = ob_room
ob_collision_box_009.location = (1.85, -3.1, 1.3)
ob_collision_box_009.scale = (0.7, 0.2, 2.0)
ob_collision_box_009.lock_rotations_4d = False
ob_collision_box_009.empty_display_type = 'ARROWS'
ob_collision_box_009.display_type = 'SOLID'
ob_collision_box_009.show_transparent = True
ob_collision_box_009.lineart.crease_threshold = 0.0
ob_collision_box_010.parent = ob_room
ob_collision_box_010.location = (0.0, 0.0, 3.4)
ob_collision_box_010.scale = (4.0, 6.0, 0.2)
ob_collision_box_010.lock_rotations_4d = False
ob_collision_box_010.empty_display_type = 'ARROWS'
ob_collision_box_010.display_type = 'SOLID'
ob_collision_box_010.show_transparent = True
ob_collision_box_010.lineart.crease_threshold = 0.0
ob_collision_box_011.parent = ob_room
ob_collision_box_011.location = (0.0, 0.0, 0.15)
ob_collision_box_011.scale = (4.0, 6.0, 0.3)
ob_collision_box_011.lock_rotations_4d = False
ob_collision_box_011.empty_display_type = 'ARROWS'
ob_collision_box_011.display_type = 'SOLID'
ob_collision_box_011.show_transparent = True
ob_collision_box_011.lineart.crease_threshold = 0.0
ob_collision_box_012.parent = ob_room
ob_collision_box_012.location = (1.0, -3.5, 0.15)
ob_collision_box_012.scale = (1.0, 0.6, 0.3)
ob_collision_box_012.lock_rotations_4d = False
ob_collision_box_012.empty_display_type = 'ARROWS'
ob_collision_box_012.display_type = 'SOLID'
ob_collision_box_012.show_transparent = True
ob_collision_box_012.lineart.crease_threshold = 0.0
ob_collision_box_013.parent = ob_room
ob_collision_box_013.location = (1.0, -3.985, 0.0201)
ob_collision_box_013.rotation_euler = (0.5236, 1.11e-16, 2.975e-17)
ob_collision_box_013.scale = (1.0, 0.6, 0.3)
ob_collision_box_013.lock_rotations_4d = False
ob_collision_box_013.empty_display_type = 'ARROWS'
ob_collision_box_013.display_type = 'SOLID'
ob_collision_box_013.show_transparent = True
ob_collision_box_013.lineart.crease_threshold = 0.0
ob_collision_box_014.parent = ob_room
ob_collision_box_014.location = (1.525, -3.6, 0.65)
ob_collision_box_014.scale = (0.05, 0.8, 1.3)
ob_collision_box_014.lock_rotations_4d = False
ob_collision_box_014.empty_display_type = 'ARROWS'
ob_collision_box_014.display_type = 'SOLID'
ob_collision_box_014.show_transparent = True
ob_collision_box_014.lineart.crease_threshold = 0.0
ob_collision_box_015.parent = ob_room
ob_collision_box_015.location = (0.475, -3.6, 0.65)
ob_collision_box_015.scale = (0.05, 0.8, 1.3)
ob_collision_box_015.lock_rotations_4d = False
ob_collision_box_015.empty_display_type = 'ARROWS'
ob_collision_box_015.display_type = 'SOLID'
ob_collision_box_015.show_transparent = True
ob_collision_box_015.lineart.crease_threshold = 0.0
ob_room_occmesh.location = (0.0, 0.0, 0.0)
ob_room_occmesh.display_type = 'SOLID'
ob_room_occmesh.show_wire = True
ob_room_occmesh.show_transparent = True
ob_room_occmesh.lineart.crease_threshold = 0.0

# ---- collection membership
col_room_model.objects.link(ob_room)
col_room_rig.objects.link(ob_collision_box_001)
col_room_rig.objects.link(ob_collision_box_002)
col_room_rig.objects.link(ob_collision_box_003)
col_room_rig.objects.link(ob_collision_box_004)
col_room_rig.objects.link(ob_collision_box_005)
col_room_rig.objects.link(ob_collision_box_006)
col_room_rig.objects.link(ob_collision_box_007)
col_room_rig.objects.link(ob_collision_box_008)
col_room_rig.objects.link(ob_collision_box_009)
col_room_rig.objects.link(ob_collision_box_010)
col_room_rig.objects.link(ob_collision_box_011)
col_room_rig.objects.link(ob_collision_box_012)
col_room_rig.objects.link(ob_collision_box_013)
col_room_rig.objects.link(ob_collision_box_014)
col_room_rig.objects.link(ob_collision_box_015)
col_room_occlusion.objects.link(ob_room_occmesh)
def _layer_coll(name, lc=None):
    lc = lc or bpy.context.view_layer.layer_collection
    for c in lc.children:
        if c.name == name: return c
        r = _layer_coll(name, c)
        if r: return r
_layer_coll('room rig').exclude = True
_layer_coll('room occlusion').exclude = True

# ---- scene / render settings (as saved in the file)
scene.frame_start = 1; scene.frame_end = 250; scene.frame_set(1)
scene.render.engine = 'BLENDER_EEVEE_NEXT'
bpy.context.view_layer.update()

# ---- added for rendering (the .blend has no active camera and no usable light): camera, sun
cam_auto = bpy.data.cameras.new('AutoCamera')
cam_auto.lens = 50.0
cam_auto.sensor_width = 36.0
cam_auto.clip_end = 1000.0
ob_auto_camera = bpy.data.objects.new('AutoCamera', cam_auto)
scene.collection.objects.link(ob_auto_camera)
ob_auto_camera.location = (9.25086, -11.451, 9.00069)
ob_auto_camera.rotation_euler = (1.09748, -7.21219e-08, 0.694738)
scene.camera = ob_auto_camera
light_auto_sun = bpy.data.lights.new('AutoSun', 'SUN')
light_auto_sun.energy = 3.0
light_auto_sun.angle = 0.0523599
ob_auto_sun = bpy.data.objects.new('AutoSun', light_auto_sun)
scene.collection.objects.link(ob_auto_sun)
ob_auto_sun.rotation_euler = (0.872665, 0.174533, 0.523599)
bpy.context.view_layer.update()
